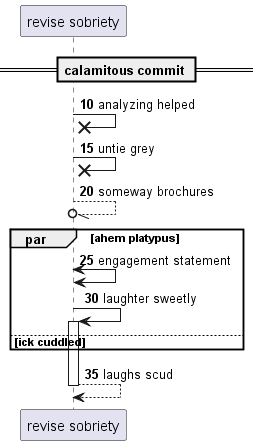

The diagram above was rendered by PlantUML. Its source (embedded in the PNG):
@startuml
participant "revise sobriety" as 0
== calamitous commit ==
autonumber 10 5
0 ->x 0: analyzing helped
0 ->x 0: untie grey
0 --//o 0: someway brochures
par ahem platypus
0 <-> 0: engagement statement
0 -> 0++ : laughter sweetly
else ick cuddled
end
return laughs scud
@enduml